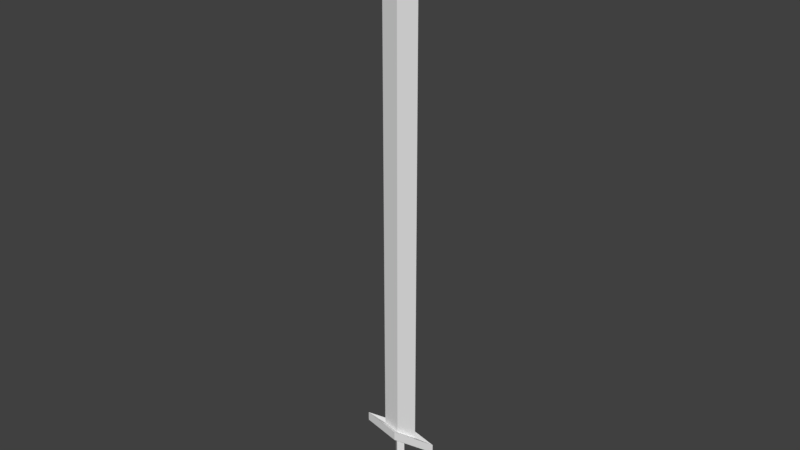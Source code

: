 # Source: Sword.blend  (saved by Blender 2.79.0; exported with 4.5.12 LTS)
import bpy
from mathutils import Matrix  # noqa: F401  (used for matrix-valued properties, if any)

bpy.ops.wm.read_factory_settings(use_empty=True)
scene = bpy.context.scene
scene.name = 'Scene'

# ---- collections
col_collection_1 = bpy.data.collections.new('Collection 1'); scene.collection.children.link(col_collection_1)

# ---- world
world_world = bpy.data.worlds.new('World'); scene.world = world_world
world_world.color = (0.05088, 0.05088, 0.05088)
world_world.use_sun_shadow = False
world_world.sun_shadow_jitter_overblur = 0.0
world_world.cycles.sampling_method = 'MANUAL'

# ---- meshes
me_cube = bpy.data.meshes.new('Cube')
me_cube.from_pydata([(-0.00453, 0.09501, -1.256), (-0.004531, -0.09532, -1.256), (0.6204, 9.011e-05, -1.244), (0.2848, 0.0, -1.256), (0.2848, 0.0, 1.187), (-0.00453, -0.09532, 1.117), (-0.004531, 0.09501, 1.117), (-0.2942, 0.0, 1.187), (-0.00453, 0.0, 1.415), (-0.2942, 0.0, -1.256), (-0.004444, 0.2052, -1.244), (-0.6299, 9.011e-05, -1.244), (-0.004444, -0.2057, -1.244), (-0.004444, 0.2052, -1.29), (-0.6299, 9.011e-05, -1.29), (0.6204, 9.011e-05, -1.29), (-0.004444, -0.2057, -1.29), (-0.004493, 0.112, -1.29), (-0.08814, 3.897e-05, -1.29), (0.07871, 3.897e-05, -1.29), (-0.004493, -0.1124, -1.29), (-0.004493, 0.09394, -1.52), (-0.08814, 3.897e-05, -1.543), (0.07871, 3.897e-05, -1.539), (-0.004493, -0.09433, -1.52), (-0.04547, 0.09326, -1.634), (-0.07778, 0.09326, -1.631), (-0.1076, 0.09326, -1.626), (-0.1337, 0.09326, -1.618), (-0.1551, 0.09326, -1.61), (-0.171, 0.09326, -1.6), (-0.1808, 0.09326, -1.589), (-0.1841, 0.09326, -1.578), (-0.1808, 0.09326, -1.567), (-0.171, 0.09326, -1.557), (-0.1551, 0.09326, -1.547), (-0.1337, 0.09326, -1.538), (-0.1076, 0.09326, -1.531), (-0.07778, 0.09326, -1.526), (-0.04547, 0.09326, -1.523), (-0.01186, 0.09326, -1.521), (0.02174, 0.09326, -1.523), (0.05406, 0.09326, -1.526), (0.08384, 0.09326, -1.531), (0.1099, 0.09326, -1.538), (0.1314, 0.09326, -1.547), (0.1473, 0.09326, -1.557), (0.1571, 0.09326, -1.567), (0.1604, 0.09326, -1.578), (0.1571, 0.09326, -1.589), (0.1473, 0.09326, -1.6), (0.1314, 0.09326, -1.61), (0.1099, 0.09326, -1.618), (0.08384, 0.09326, -1.626), (0.05406, 0.09326, -1.631), (0.02174, 0.09326, -1.634), (-0.01186, 0.09326, -1.635), (-0.01186, -0.08702, -1.635), (-0.04547, -0.08702, -1.634), (-0.07778, -0.08702, -1.631), (-0.1076, -0.08702, -1.626), (-0.1337, -0.08702, -1.618), (-0.1551, -0.08702, -1.61), (-0.171, -0.08702, -1.6), (-0.1808, -0.08702, -1.589), (-0.1841, -0.08702, -1.578), (-0.1808, -0.08702, -1.567), (-0.171, -0.08702, -1.557), (-0.1551, -0.08702, -1.547), (-0.1337, -0.08702, -1.538), (-0.1076, -0.08702, -1.531), (-0.07778, -0.08702, -1.526), (-0.04547, -0.08702, -1.523), (-0.01186, -0.08702, -1.521), (0.02174, -0.08702, -1.523), (0.05406, -0.08702, -1.526), (0.08384, -0.08702, -1.531), (0.1099, -0.08702, -1.538), (0.1314, -0.08702, -1.547), (0.1473, -0.08702, -1.557), (0.1571, -0.08702, -1.567), (0.1604, -0.08702, -1.578), (0.1571, -0.08702, -1.589), (0.1473, -0.08702, -1.6), (0.1314, -0.08702, -1.61), (0.1099, -0.08702, -1.618), (0.08384, -0.08702, -1.626), (0.05406, -0.08702, -1.631), (0.02174, -0.08702, -1.634)], [], [(1, 3, 4, 5), (6, 0, 9, 7), (1, 5, 7, 9), (0, 6, 4, 3), (6, 8, 4), (7, 8, 6), (7, 5, 8), (4, 8, 5), (3, 1, 12, 2), (12, 11, 14, 16), (1, 9, 11, 12), (0, 3, 2, 10), (9, 0, 10, 11), (16, 14, 18, 20), (11, 10, 13, 14), (10, 2, 15, 13), (2, 12, 16, 15), (20, 18, 22, 24), (14, 13, 17, 18), (13, 15, 19, 17), (15, 16, 20, 19), (23, 24, 22, 21), (18, 17, 21, 22), (17, 19, 23, 21), (19, 20, 24, 23), (56, 25, 26, 27, 28, 29, 30, 31, 32, 33, 34, 35, 36, 37, 38, 39, 40, 41, 42, 43, 44, 45, 46, 47, 48, 49, 50, 51, 52, 53, 54, 55), (57, 88, 87, 86, 85, 84, 83, 82, 81, 80, 79, 78, 77, 76, 75, 74, 73, 72, 71, 70, 69, 68, 67, 66, 65, 64, 63, 62, 61, 60, 59, 58), (32, 31, 64, 65), (46, 45, 78, 79), (33, 32, 65, 66), (47, 46, 79, 80), (34, 33, 66, 67), (48, 47, 80, 81), (35, 34, 67, 68), (49, 48, 81, 82), (36, 35, 68, 69), (50, 49, 82, 83), (37, 36, 69, 70), (51, 50, 83, 84), (38, 37, 70, 71), (52, 51, 84, 85), (39, 38, 71, 72), (25, 56, 57, 58), (53, 52, 85, 86), (40, 39, 72, 73), (27, 26, 59, 60), (54, 53, 86, 87), (41, 40, 73, 74), (28, 27, 60, 61), (55, 54, 87, 88), (42, 41, 74, 75), (29, 28, 61, 62), (56, 55, 88, 57), (43, 42, 75, 76), (30, 29, 62, 63), (26, 25, 58, 59), (44, 43, 76, 77), (31, 30, 63, 64), (45, 44, 77, 78)])
me_cube.use_remesh_preserve_volume = False
me_cube.use_remesh_preserve_attributes = False
me_cube.use_mirror_vertex_groups = False
me_cube.update()

# ---- objects
ob_cube = bpy.data.objects.new('Cube', me_cube)

# ---- transforms, parenting, visibility, modifiers, constraints
ob_cube.location = (0.0, 0.0, 1.0)
ob_cube.scale = (0.165, 0.1045, 0.5)
ob_cube.lineart.crease_threshold = 0.0

# ---- collection membership
col_collection_1.objects.link(ob_cube)

# ---- scene / render settings (as saved in the file)
scene.frame_start = 1; scene.frame_end = 250; scene.frame_set(1)
scene.render.engine = 'BLENDER_EEVEE_NEXT'
scene.render.resolution_percentage = 50
scene.render.dither_intensity = 0.0
scene.cycles.use_denoising = False
scene.cycles.samples = 128
scene.cycles.sampling_pattern = 'TABULATED_SOBOL'
scene.cycles.use_adaptive_sampling = False
scene.cycles.use_light_tree = False
scene.cycles.blur_glossy = 0.0
scene.cycles.sample_clamp_indirect = 0.0
scene.view_settings.view_transform = 'Standard'
bpy.context.view_layer.update()

# ---- added for rendering (the .blend has no active camera and no usable light): camera, sun
cam_auto = bpy.data.cameras.new('AutoCamera')
cam_auto.lens = 50.0
cam_auto.sensor_width = 36.0
cam_auto.clip_end = 1000.0
ob_auto_camera = bpy.data.objects.new('AutoCamera', cam_auto)
scene.collection.objects.link(ob_auto_camera)
ob_auto_camera.location = (1.42354, -1.70922, 2.0844)
ob_auto_camera.rotation_euler = (1.09748, -7.21219e-08, 0.694738)
scene.camera = ob_auto_camera
light_auto_sun = bpy.data.lights.new('AutoSun', 'SUN')
light_auto_sun.energy = 3.0
light_auto_sun.angle = 0.0523599
ob_auto_sun = bpy.data.objects.new('AutoSun', light_auto_sun)
scene.collection.objects.link(ob_auto_sun)
ob_auto_sun.rotation_euler = (0.872665, 0.174533, 0.523599)
bpy.context.view_layer.update()
